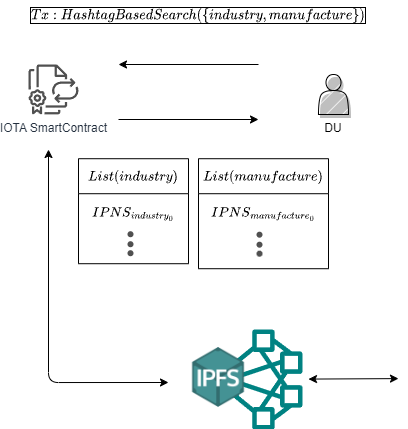

The diagram above was exported from draw.io. Its source (the exported page's mxGraphModel, read from the mxfile embedded in the PNG):
<mxGraphModel dx="2074" dy="1846" grid="1" gridSize="10" guides="1" tooltips="1" connect="1" arrows="1" fold="1" page="1" pageScale="1" pageWidth="827" pageHeight="1169" math="1" shadow="0">
  <root>
    <mxCell id="0" />
    <mxCell id="1" parent="0" />
    <mxCell id="2" value="DU" style="shape=actor;whiteSpace=wrap;html=1;comic=0;shadow=1;fillStyle=hatch;movable=1;resizable=1;rotatable=1;deletable=1;editable=1;locked=0;connectable=1;verticalAlign=top;horizontal=1;labelPosition=center;verticalLabelPosition=bottom;align=center;" vertex="1" parent="1">
      <mxGeometry x="-390" y="-75" width="30" height="40" as="geometry" />
    </mxCell>
    <mxCell id="3" style="edgeStyle=orthogonalEdgeStyle;rounded=1;orthogonalLoop=1;jettySize=auto;html=1;startArrow=classic;startFill=1;" edge="1" parent="1">
      <mxGeometry relative="1" as="geometry">
        <mxPoint x="-660" as="sourcePoint" />
        <mxPoint x="-540" y="233" as="targetPoint" />
        <Array as="points">
          <mxPoint x="-660" y="233" />
        </Array>
      </mxGeometry>
    </mxCell>
    <mxCell id="4" value="IOTA SmartContract" style="sketch=0;outlineConnect=0;fontColor=#232F3E;gradientColor=none;fillColor=#505050;strokeColor=none;dashed=0;verticalLabelPosition=bottom;verticalAlign=top;align=center;html=1;fontSize=12;fontStyle=0;aspect=fixed;pointerEvents=1;shape=mxgraph.aws4.license_manager_license_blending;shadow=0;comic=0;fillStyle=auto;fontFamily=Helvetica;" vertex="1" parent="1">
      <mxGeometry x="-679.9999999999993" y="-85" width="50" height="50" as="geometry" />
    </mxCell>
    <mxCell id="5" value="" style="endArrow=classic;html=1;rounded=0;" edge="1" parent="1">
      <mxGeometry width="50" height="50" relative="1" as="geometry">
        <mxPoint x="-450" y="-85" as="sourcePoint" />
        <mxPoint x="-590" y="-85" as="targetPoint" />
      </mxGeometry>
    </mxCell>
    <mxCell id="6" value="" style="endArrow=classic;html=1;rounded=0;" edge="1" parent="1">
      <mxGeometry width="50" height="50" relative="1" as="geometry">
        <mxPoint x="-590" y="-30" as="sourcePoint" />
        <mxPoint x="-450" y="-30" as="targetPoint" />
      </mxGeometry>
    </mxCell>
    <mxCell id="7" value="&lt;span style=&quot;color: rgb(0, 0, 0); font-family: Helvetica; font-size: 11px; font-style: normal; font-variant-ligatures: normal; font-variant-caps: normal; font-weight: 400; letter-spacing: normal; orphans: 2; text-align: center; text-indent: 0px; text-transform: none; widows: 2; word-spacing: 0px; -webkit-text-stroke-width: 0px; background-color: rgb(255, 255, 255); text-decoration-thickness: initial; text-decoration-style: initial; text-decoration-color: initial; float: none; display: inline !important;&quot;&gt;$$Tx: HashtagBasedSearch (\{industry, &lt;br&gt;manufacture\})$$&lt;/span&gt;" style="text;whiteSpace=wrap;html=1;labelBorderColor=default;" vertex="1" parent="1">
      <mxGeometry x="-680" y="-149" width="340" height="40" as="geometry" />
    </mxCell>
    <mxCell id="8" value="" style="group;rotation=90;" connectable="0" vertex="1" parent="1">
      <mxGeometry x="-591" y="85.71" width="34" height="12" as="geometry" />
    </mxCell>
    <mxCell id="9" value="" style="shape=waypoint;sketch=0;fillStyle=solid;size=6;pointerEvents=1;points=[];fillColor=none;resizable=0;rotatable=0;perimeter=centerPerimeter;snapToPoint=1;shadow=0;dashed=0;comic=0;fontFamily=Helvetica;fontSize=12;fontColor=default;html=1;strokeColor=#505050;rotation=90;" vertex="1" parent="8">
      <mxGeometry x="3" y="-11" width="20" height="20" as="geometry" />
    </mxCell>
    <mxCell id="10" value="" style="shape=waypoint;sketch=0;fillStyle=solid;size=6;pointerEvents=1;points=[];fillColor=none;resizable=0;rotatable=0;perimeter=centerPerimeter;snapToPoint=1;shadow=0;dashed=0;comic=0;fontFamily=Helvetica;fontSize=12;fontColor=default;html=1;strokeColor=#505050;rotation=90;" vertex="1" parent="8">
      <mxGeometry x="3" y="-1" width="20" height="20" as="geometry" />
    </mxCell>
    <mxCell id="11" value="" style="shape=waypoint;sketch=0;fillStyle=solid;size=6;pointerEvents=1;points=[];fillColor=none;resizable=0;rotatable=0;perimeter=centerPerimeter;snapToPoint=1;shadow=0;dashed=0;comic=0;fontFamily=Helvetica;fontSize=12;fontColor=default;html=1;strokeColor=#505050;rotation=90;" vertex="1" parent="8">
      <mxGeometry x="3" y="8" width="20" height="20" as="geometry" />
    </mxCell>
    <mxCell id="12" value="$$List(industry)$$" style="swimlane;fontStyle=0;childLayout=stackLayout;horizontal=1;startSize=35;horizontalStack=0;resizeParent=1;resizeParentMax=0;resizeLast=0;collapsible=1;marginBottom=0;whiteSpace=wrap;html=1;direction=east;" vertex="1" parent="1">
      <mxGeometry x="-630" y="9.21" width="110" height="105" as="geometry" />
    </mxCell>
    <mxCell id="13" value="$$IPNS_{{industry&lt;br&gt;}_0}$$" style="text;strokeColor=none;fillColor=none;align=center;verticalAlign=middle;spacingLeft=4;spacingRight=4;overflow=hidden;points=[[0,0.5],[1,0.5]];portConstraint=eastwest;rotatable=0;whiteSpace=wrap;html=1;" vertex="1" parent="12">
      <mxGeometry y="35" width="110" height="40" as="geometry" />
    </mxCell>
    <mxCell id="14" value="&amp;nbsp;" style="text;strokeColor=none;fillColor=none;align=left;verticalAlign=middle;spacingLeft=4;spacingRight=4;overflow=hidden;points=[[0,0.5],[1,0.5]];portConstraint=eastwest;rotatable=0;whiteSpace=wrap;html=1;" vertex="1" parent="12">
      <mxGeometry y="75" width="110" height="30" as="geometry" />
    </mxCell>
    <mxCell id="15" value="$$List(manufacture&lt;br&gt;)$$" style="swimlane;fontStyle=0;childLayout=stackLayout;horizontal=1;startSize=35;horizontalStack=0;resizeParent=1;resizeParentMax=0;resizeLast=0;collapsible=1;marginBottom=0;whiteSpace=wrap;html=1;direction=east;" vertex="1" parent="1">
      <mxGeometry x="-510" y="9.21" width="130" height="110" as="geometry" />
    </mxCell>
    <mxCell id="16" value="$$IPNS_{{manufacture&lt;br&gt;}_0}$$" style="text;strokeColor=none;fillColor=none;align=center;verticalAlign=middle;spacingLeft=4;spacingRight=4;overflow=hidden;points=[[0,0.5],[1,0.5]];portConstraint=eastwest;rotatable=0;whiteSpace=wrap;html=1;" vertex="1" parent="15">
      <mxGeometry y="35" width="130" height="40" as="geometry" />
    </mxCell>
    <mxCell id="17" value="" style="group;rotation=90;" connectable="0" vertex="1" parent="15">
      <mxGeometry y="75" width="130" height="12" as="geometry" />
    </mxCell>
    <mxCell id="18" value="" style="shape=waypoint;sketch=0;fillStyle=solid;size=6;pointerEvents=1;points=[];fillColor=none;resizable=0;rotatable=0;perimeter=centerPerimeter;snapToPoint=1;shadow=0;dashed=0;comic=0;fontFamily=Helvetica;fontSize=12;fontColor=default;html=1;strokeColor=#505050;rotation=90;" vertex="1" parent="17">
      <mxGeometry x="51" y="-9" width="20" height="20" as="geometry" />
    </mxCell>
    <mxCell id="19" value="" style="shape=waypoint;sketch=0;fillStyle=solid;size=6;pointerEvents=1;points=[];fillColor=none;resizable=0;rotatable=0;perimeter=centerPerimeter;snapToPoint=1;shadow=0;dashed=0;comic=0;fontFamily=Helvetica;fontSize=12;fontColor=default;html=1;strokeColor=#505050;rotation=90;" vertex="1" parent="17">
      <mxGeometry x="51" y="1" width="20" height="20" as="geometry" />
    </mxCell>
    <mxCell id="20" value="" style="shape=waypoint;sketch=0;fillStyle=solid;size=6;pointerEvents=1;points=[];fillColor=none;resizable=0;rotatable=0;perimeter=centerPerimeter;snapToPoint=1;shadow=0;dashed=0;comic=0;fontFamily=Helvetica;fontSize=12;fontColor=default;html=1;strokeColor=#505050;rotation=90;" vertex="1" parent="17">
      <mxGeometry x="51" y="10" width="20" height="20" as="geometry" />
    </mxCell>
    <mxCell id="21" value="&amp;nbsp;" style="text;strokeColor=none;fillColor=none;align=left;verticalAlign=middle;spacingLeft=4;spacingRight=4;overflow=hidden;points=[[0,0.5],[1,0.5]];portConstraint=eastwest;rotatable=0;whiteSpace=wrap;html=1;" vertex="1" parent="15">
      <mxGeometry y="87" width="130" height="23" as="geometry" />
    </mxCell>
    <mxCell id="22" value="" style="group" connectable="0" vertex="1" parent="1">
      <mxGeometry x="-520" y="180" width="114" height="100" as="geometry" />
    </mxCell>
    <mxCell id="23" value="" style="sketch=0;outlineConnect=0;fontColor=#232F3E;gradientColor=none;fillColor=#008282;strokeColor=none;dashed=0;verticalLabelPosition=bottom;verticalAlign=top;align=center;html=1;fontSize=12;fontStyle=0;pointerEvents=1;shape=mxgraph.aws4.cluster;shadow=0;comic=0;fillStyle=auto;fontFamily=Helvetica;aspect=fixed;" vertex="1" parent="22">
      <mxGeometry x="14" width="100" height="100" as="geometry" />
    </mxCell>
    <mxCell id="24" value="" style="shape=image;verticalLabelPosition=bottom;labelBackgroundColor=default;verticalAlign=top;aspect=fixed;imageAspect=0;image=https://miro.medium.com/max/1024/1*lGh_L0ldPWz1kFMcKvj4Qw.png;fillColor=#67AB9F;" vertex="1" parent="22">
      <mxGeometry y="18" width="60" height="60" as="geometry" />
    </mxCell>
    <mxCell id="25" value="" style="endArrow=classic;html=1;rounded=0;startArrow=classic;startFill=1;" edge="1" parent="1">
      <mxGeometry width="50" height="50" relative="1" as="geometry">
        <mxPoint x="-400" y="229.59" as="sourcePoint" />
        <mxPoint x="-310" y="229.09" as="targetPoint" />
      </mxGeometry>
    </mxCell>
  </root>
</mxGraphModel>